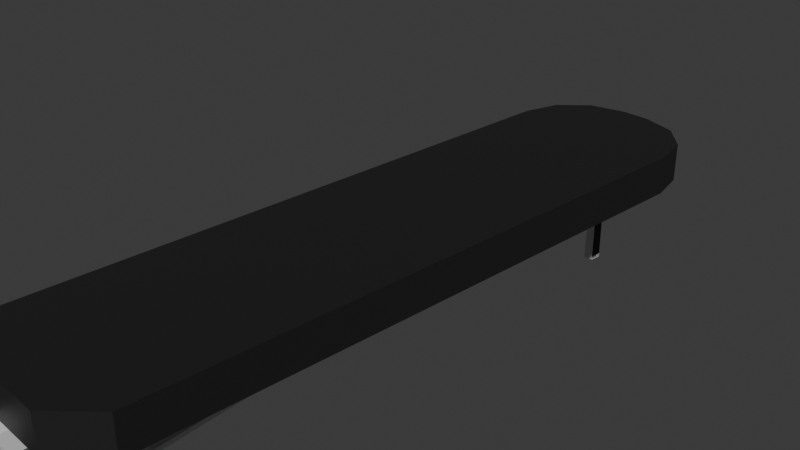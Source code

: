 # Source: marpovmx.blend  (saved by Blender 4.4.30; exported with 4.5.12 LTS)
import bpy
from mathutils import Matrix  # noqa: F401  (used for matrix-valued properties, if any)

bpy.ops.wm.read_factory_settings(use_empty=True)
scene = bpy.context.scene
scene.name = 'Scene'

# ---- collections
col_collection = bpy.data.collections.new('Collection'); scene.collection.children.link(col_collection)

# ---- materials (node trees are filled in below, after node groups)
mat_material = bpy.data.materials.new('Material')
mat_material.alpha_threshold = 0.0
mat_material.roughness = 0.5
mat_material.line_color = (0.0, 0.0, 0.0, 1.0)
mat_material_001 = bpy.data.materials.new('Material.001')
mat_material_002 = bpy.data.materials.new('Material.002')
mat_material_003 = bpy.data.materials.new('Material.003')

# ---- material node trees
mat_material.use_nodes = True; mat_material.node_tree.nodes.clear()
_N = mat_material.node_tree.nodes; _L = mat_material.node_tree.links
n0 = _N.new('ShaderNodeOutputMaterial'); n0.name = 'Material Output'; n0.location = (300, 300)
n1 = _N.new('ShaderNodeBsdfPrincipled'); n1.name = 'Principled BSDF'; n1.location = (10, 300)
n1.inputs[0].default_value = (0.01545, 0.01545, 0.01545, 1.0)
n1.inputs[3].default_value = 1.45
_L.new(n1.outputs[0], n0.inputs[0])
n0.is_active_output = True
mat_material_001.use_nodes = True; mat_material_001.node_tree.nodes.clear()
_N = mat_material_001.node_tree.nodes; _L = mat_material_001.node_tree.links
n0 = _N.new('ShaderNodeBsdfPrincipled'); n0.name = 'Principled BSDF'; n0.location = (10, 300)
n1 = _N.new('ShaderNodeOutputMaterial'); n1.name = 'Material Output'; n1.location = (300, 300)
_L.new(n0.outputs[0], n1.inputs[0])
n1.is_active_output = True
mat_material_002.use_nodes = True; mat_material_002.node_tree.nodes.clear()
_N = mat_material_002.node_tree.nodes; _L = mat_material_002.node_tree.links
n0 = _N.new('ShaderNodeBsdfPrincipled'); n0.name = 'Principled BSDF'; n0.location = (10, 300)
n0.inputs[0].default_value = (0.0667, 0.0667, 0.0667, 1.0)
n0.inputs[1].default_value = 0.4732
n0.inputs[2].default_value = 0.3125
n1 = _N.new('ShaderNodeOutputMaterial'); n1.name = 'Material Output'; n1.location = (300, 300)
_L.new(n0.outputs[0], n1.inputs[0])
n1.is_active_output = True
mat_material_003.use_nodes = True; mat_material_003.node_tree.nodes.clear()
_N = mat_material_003.node_tree.nodes; _L = mat_material_003.node_tree.links
n0 = _N.new('ShaderNodeBsdfPrincipled'); n0.name = 'Principled BSDF'; n0.location = (10, 300)
n0.inputs[0].default_value = (0.05552, 0.05552, 0.05552, 1.0)
n1 = _N.new('ShaderNodeOutputMaterial'); n1.name = 'Material Output'; n1.location = (300, 300)
_L.new(n0.outputs[0], n1.inputs[0])
n1.is_active_output = True

# ---- world
world_world = bpy.data.worlds.new('World'); scene.world = world_world
world_world.use_nodes = True; world_world.node_tree.nodes.clear()
_N = world_world.node_tree.nodes; _L = world_world.node_tree.links
n0 = _N.new('ShaderNodeOutputWorld'); n0.name = 'World Output'; n0.location = (300, 300)
n1 = _N.new('ShaderNodeBackground'); n1.name = 'Background'; n1.location = (10, 300)
n1.inputs[0].default_value = (0.05088, 0.05088, 0.05088, 1.0)
_L.new(n1.outputs[0], n0.inputs[0])
n0.is_active_output = True
world_world.color = (0.05088, 0.05088, 0.05088)
world_world.sun_shadow_jitter_overblur = 0.0

# ---- cameras
cam_camera = bpy.data.cameras.new('Camera')
cam_camera.clip_end = 100.0
cam_camera.ortho_scale = 7.314

# ---- meshes
me_cube = bpy.data.meshes.new('Cube')
me_cube.from_pydata([(1.113, 2.989, 0.1487), (0.2764, 3.826, 0.1487), (1.001, 3.408, 0.1487), (0.6946, 3.714, 0.1487), (0.2764, 3.826, -0.2915), (1.113, 2.989, -0.2915), (0.6946, 3.714, -0.2915), (1.001, 3.408, -0.2915), (-0.05087, 3.826, 0.1487), (-0.8872, 2.989, 0.1487), (-0.4691, 3.714, 0.1487), (-0.7752, 3.408, 0.1487), (-0.8872, 2.989, -0.2915), (-0.05087, 3.826, -0.2915), (-0.7752, 3.408, -0.2915), (-0.4691, 3.714, -0.2915), (0.686, -4.334, 0.1487), (1.113, -3.907, 0.1487), (1.113, -3.907, -0.2915), (0.686, -4.334, -0.2915), (-0.8872, -3.907, 0.1487), (-0.4605, -4.334, 0.1487), (-0.4605, -4.334, -0.2915), (-0.8872, -3.907, -0.2915), (-0.4605, -5.11, -0.2915), (-0.2898, -4.939, -0.2915), (-0.4475, -5.044, -0.2915), (-0.4105, -4.989, -0.2915), (-0.3551, -4.952, -0.2915), (-0.2898, -4.939, 0.1487), (-0.4605, -5.11, 0.1487), (-0.3551, -4.952, 0.1487), (-0.4105, -4.989, 0.1487), (-0.4475, -5.044, 0.1487), (0.5153, -4.939, -0.2915), (0.686, -5.11, -0.2915), (0.5806, -4.952, -0.2915), (0.636, -4.989, -0.2915), (0.673, -5.044, -0.2915), (0.686, -5.11, 0.1487), (0.5153, -4.939, 0.1487), (0.673, -5.044, 0.1487), (0.636, -4.989, 0.1487), (0.5806, -4.952, 0.1487), (-0.4605, -6.022, 0.1487), (-0.2898, -6.193, 0.1487), (-0.4475, -6.087, 0.1487), (-0.4105, -6.143, 0.1487), (-0.3551, -6.18, 0.1487), (0.5153, -6.193, 0.1487), (0.686, -6.022, 0.1487), (0.5806, -6.18, 0.1487), (0.636, -6.143, 0.1487), (0.673, -6.087, 0.1487), (0.686, -6.022, -0.2915), (0.5153, -6.193, -0.2915), (0.673, -6.087, -0.2915), (0.636, -6.143, -0.2915), (0.5806, -6.18, -0.2915), (-0.2898, -6.193, -0.2915), (-0.4605, -6.022, -0.2915), (-0.3551, -6.18, -0.2915), (-0.4105, -6.143, -0.2915), (-0.4475, -6.087, -0.2915), (-0.09489, -6.58, -0.5301), (-0.09489, -6.58, -0.2931), (-0.09489, 3.363, -0.5301), (-0.09489, 3.363, -0.2931), (0.1907, -6.58, -0.5301), (0.1907, -6.58, -0.2931), (0.1907, 3.363, -0.5301), (0.1907, 3.363, -0.2931), (-0.09489, 3.628, -0.3068), (0.1907, 3.628, -0.3068), (0.1907, -6.354, -0.5301), (-0.09489, -6.58, -0.3238), (-0.09489, -6.355, -0.5301), (-0.04188, -6.538, -0.5301), (0.1377, -6.538, -0.5301), (0.1377, -6.396, -0.5301), (-0.04188, -6.397, -0.5301), (-0.04188, -6.397, -1.538), (-0.04188, -6.538, -1.538), (0.1377, -6.538, -1.538), (0.1377, -6.396, -1.538), (-0.04188, -6.397, -1.589), (-0.04188, -6.538, -1.589), (0.1377, -6.538, -1.589), (0.1377, -6.396, -1.589), (-0.6786, -6.397, -1.538), (-0.6786, -6.538, -1.538), (-0.6786, -6.397, -1.589), (-0.6786, -6.538, -1.589), (0.7224, -6.538, -1.538), (0.7224, -6.396, -1.538), (0.7224, -6.538, -1.589), (0.7224, -6.396, -1.589), (0.1377, 3.322, -0.4724), (-0.04188, 3.321, -0.4724), (0.1377, 3.322, -0.5226), (-0.04188, 3.321, -0.5226), (0.131, 3.165, -1.538), (0.131, 3.307, -1.538), (0.131, 3.165, -1.589), (0.131, 3.307, -1.589), (0.01641, 3.165, -1.538), (0.01641, 3.307, -1.538), (0.01641, 3.165, -1.589), (0.01641, 3.307, -1.589), (0.131, 3.165, -0.5018), (0.131, 3.307, -0.5018), (0.01641, 3.165, -0.5018), (0.01641, 3.307, -0.5018), (-1.935, -6.397, -1.538), (-1.935, -6.538, -1.538), (-1.935, -6.397, -1.589), (-1.935, -6.538, -1.589), (2.1, -6.538, -1.538), (2.1, -6.396, -1.538), (2.1, -6.538, -1.589), (2.1, -6.396, -1.589), (-0.04188, -9.871, -1.538), (-0.04188, -10.01, -1.538), (0.1377, -10.01, -1.538), (0.1377, -9.87, -1.538), (-0.04188, -9.871, -1.589), (-0.04188, -10.01, -1.589), (0.1377, -10.01, -1.589), (0.1377, -9.87, -1.589), (-0.6786, -9.871, -1.538), (-0.6786, -10.01, -1.538), (-0.6786, -9.871, -1.589), (-0.6786, -10.01, -1.589), (0.7224, -10.01, -1.538), (0.7224, -9.87, -1.538), (0.7224, -10.01, -1.589), (0.7224, -9.87, -1.589), (-1.935, -9.871, -1.538), (-1.935, -10.01, -1.538), (-1.935, -9.871, -1.589), (-1.935, -10.01, -1.589), (2.1, -10.01, -1.538), (2.1, -9.87, -1.538), (2.1, -10.01, -1.589), (2.1, -9.87, -1.589), (0.7224, -9.87, -1.542), (2.1, -9.87, -1.551), (2.1, -9.907, -1.589), (0.7224, -9.917, -1.589), (0.1377, -9.92, -1.589), (-0.04188, -9.922, -1.589), (-0.6786, -9.926, -1.589), (-1.935, -9.934, -1.589), (-1.935, -9.884, -1.538), (-0.6786, -9.876, -1.538), (-0.04188, -9.874, -1.538), (0.1377, -9.874, -1.538), (-0.04188, -9.874, -1.589), (0.1377, -9.874, -1.589), (1.252, -6.532, 0.09482), (1.252, -9.589, 1.511), (-1.044, -6.532, 0.09482), (-1.044, -9.589, 1.511), (1.252, -8.538, 4.492), (-1.044, -8.538, 4.492), (1.252, -6.541, 0.08927), (-1.044, -6.541, 0.08927), (1.252, -7.664, -0.8974), (-1.044, -7.664, -0.8974), (1.252, -8.06, 0.8056), (-1.044, -7.207, 0.4126), (1.252, -7.203, 0.4108), (1.252, -9.819, 0.8576), (1.252, -9.541, -0.03263), (1.252, -9.862, 0.68), (1.252, -9.867, 0.4984), (1.252, -9.833, 0.3254), (1.252, -9.764, 0.1726), (1.252, -9.665, 0.05048), (-1.044, -9.541, -0.03263), (-1.044, -9.819, 0.8576), (-1.044, -9.665, 0.05048), (-1.044, -9.764, 0.1726), (-1.044, -9.833, 0.3254), (-1.044, -9.867, 0.4984), (-1.044, -9.862, 0.68), (1.329, -8.06, 0.8056), (1.329, -9.589, 1.511), (1.329, -8.538, 4.492), (1.329, -6.541, 0.08927), (1.329, -6.532, 0.09482), (1.329, -7.203, 0.4108), (-1.101, -7.207, 0.4126), (-1.101, -6.532, 0.09482), (-1.101, -8.538, 4.492), (-1.101, -9.589, 1.511), (-1.101, -6.541, 0.08927), (-0.01184, -7.486, 7.326), (-0.01184, -7.394, 7.599), (-0.01184, -7.212, 7.235), (-0.01184, -7.121, 7.508), (0.2765, -7.486, 7.326), (0.2765, -7.394, 7.599), (0.2765, -7.212, 7.235), (0.2765, -7.121, 7.508), (-0.01184, -6.266, 10.97), (-0.01184, -5.993, 10.88), (0.2765, -5.993, 10.88), (0.2765, -6.266, 10.97), (0.2765, -6.082, 10.62), (0.2765, -6.355, 10.71), (-0.01184, -6.355, 10.71), (-0.01184, -6.082, 10.62), (0.2765, -6.403, 10.57), (-0.01184, -6.129, 10.47), (0.2765, -6.129, 10.47), (-0.01184, -6.403, 10.57), (0.2624, -6.097, 10.61), (0.2624, -6.344, 10.7), (0.002234, -6.344, 10.7), (0.002234, -6.097, 10.61), (0.2624, -6.387, 10.57), (0.002234, -6.14, 10.49), (0.2624, -6.14, 10.49), (0.002234, -6.387, 10.57), (0.002234, -6.636, 10.65), (0.002234, -6.593, 10.78), (0.2624, -6.593, 10.78), (0.2624, -6.636, 10.65), (0.2624, -5.704, 10.34), (0.2624, -5.661, 10.47), (0.002234, -5.661, 10.47), (0.002234, -5.704, 10.34), (-1.044, -8.014, 4.285), (1.329, -8.42, 4.231), (-1.101, -8.421, 4.233), (1.252, -8.013, 4.283), (-0.01184, -8.268, 4.076), (-0.01184, -8.542, 4.168), (0.2765, -8.268, 4.076), (0.2765, -8.542, 4.168), (-0.04188, -9.88, -1.538), (0.1377, -9.88, -1.538), (-0.04188, -9.88, -1.589), (0.1377, -9.88, -1.589), (-0.04188, -9.797, -1.589), (-0.04188, -9.797, -1.538), (0.1377, -9.797, -1.589), (0.1377, -9.797, -1.538), (-0.04188, -9.88, 0.09908), (0.1377, -9.88, 0.09908), (-0.04188, -9.797, 0.09908), (0.1377, -9.797, 0.09908), (-0.04188, -9.88, 0.1056), (0.1377, -9.88, 0.1056), (-0.04188, -9.797, 0.09991), (0.1377, -9.797, 0.09991), (-0.04188, -9.88, 0.1121), (0.1377, -9.88, 0.1121), (-0.04188, -9.797, 0.1007), (0.1377, -9.797, 0.1007), (-0.04188, -9.879, 0.1185), (0.1377, -9.879, 0.1185), (-0.04188, -9.797, 0.1016), (0.1377, -9.797, 0.1016), (-0.04188, -9.878, 0.1248), (0.1377, -9.878, 0.1248), (-0.04188, -9.797, 0.1024), (0.1377, -9.797, 0.1024), (-0.04188, -9.876, 0.1311), (0.1377, -9.876, 0.1311), (-0.04188, -9.797, 0.1033), (0.1377, -9.797, 0.1033), (-0.04188, -9.874, 0.1372), (0.1377, -9.874, 0.1372), (-0.04188, -9.797, 0.1041), (0.1377, -9.797, 0.1041), (-0.04188, -9.871, 0.1432), (0.1377, -9.871, 0.1432), (-0.04188, -9.797, 0.105), (0.1377, -9.797, 0.105), (-0.04188, -9.868, 0.149), (0.1377, -9.868, 0.149), (-0.04188, -9.797, 0.1058), (0.1377, -9.797, 0.1058), (-0.04188, -9.865, 0.1545), (0.1377, -9.865, 0.1545), (-0.04188, -9.797, 0.1066), (0.1377, -9.797, 0.1066), (-0.04188, -9.861, 0.1599), (0.1377, -9.861, 0.1599), (-0.04188, -9.796, 0.1074), (0.1377, -9.796, 0.1074), (-0.04188, -9.857, 0.1649), (0.1377, -9.857, 0.1649), (-0.04188, -9.796, 0.1082), (0.1377, -9.796, 0.1082), (-0.04188, -9.853, 0.1697), (0.1377, -9.853, 0.1697), (-0.04188, -9.796, 0.1089), (0.1377, -9.796, 0.1089), (-0.04188, -9.773, 0.2455), (0.1377, -9.773, 0.2455), (-0.04188, -9.715, 0.1847), (0.1377, -9.715, 0.1847)], [], [(23, 20, 9, 12), (5, 0, 17, 18), (13, 8, 1, 4), (0, 5, 7, 2), (2, 7, 6, 3), (3, 6, 4, 1), (8, 13, 15, 10), (10, 15, 14, 11), (11, 14, 12, 9), (12, 14, 15, 13, 4, 6, 7, 5, 18, 19, 22, 23), (16, 19, 18, 17), (22, 21, 20, 23), (0, 2, 3, 1, 8, 10, 11, 9, 20, 21, 16, 17), (30, 24, 60, 44), (39, 41, 42, 43, 40, 29, 31, 32, 33, 30, 44, 46, 47, 48, 45, 49, 51, 52, 53, 50), (35, 39, 50, 54), (55, 49, 45, 59), (34, 25, 29, 40), (24, 30, 33, 26), (26, 33, 32, 27), (27, 32, 31, 28), (28, 31, 29, 25), (39, 35, 38, 41), (41, 38, 37, 42), (42, 37, 36, 43), (43, 36, 34, 40), (59, 45, 48, 61), (61, 48, 47, 62), (62, 47, 46, 63), (63, 46, 44, 60), (49, 55, 58, 51), (51, 58, 57, 52), (52, 57, 56, 53), (53, 56, 54, 50), (24, 26, 27, 28, 25, 34, 36, 37, 38, 35, 54, 56, 57, 58, 55, 59, 61, 62, 63, 60), (64, 75, 76), (66, 67, 71, 70), (70, 71, 69, 68, 74), (68, 69, 65, 75, 64), (66, 70, 74, 76), (71, 67, 65, 69), (70, 66, 72, 73), (73, 71, 70), (72, 67, 66), (73, 67, 71), (73, 72, 67), (76, 74, 68, 64), (76, 75, 65, 67, 66), (80, 77, 78, 79), (84, 83, 93, 94), (79, 78, 83, 84), (77, 80, 81, 82), (80, 79, 84, 81), (78, 77, 82, 83), (85, 88, 87, 86), (86, 82, 90, 92), (84, 88, 99, 97), (89, 91, 115, 113), (82, 81, 89, 90), (81, 85, 91, 89), (85, 86, 92, 91), (96, 94, 118, 120), (88, 84, 94, 96), (83, 87, 95, 93), (87, 88, 96, 95), (98, 97, 99, 100), (88, 85, 100, 99), (81, 84, 97, 98), (85, 81, 98, 100), (101, 105, 111, 109), (106, 105, 107, 108), (104, 102, 106, 108), (101, 103, 107, 105), (103, 104, 108, 107), (110, 109, 111, 112), (105, 106, 112, 111), (102, 101, 109, 110), (106, 102, 110, 112), (114, 113, 115, 116), (90, 89, 113, 114), (92, 90, 114, 116), (91, 92, 116, 115), (118, 117, 119, 120), (95, 96, 120, 119), (93, 95, 119, 117), (94, 93, 117, 118), (124, 123, 133, 134), (150, 149, 127, 126), (126, 122, 130, 132), (123, 122, 126, 127), (129, 131, 139, 137), (121, 129, 154), (121, 125, 131, 129), (150, 126, 132, 151), (145, 134, 142, 146), (124, 134, 145), (123, 127, 135, 133), (149, 128, 136, 148), (153, 137, 139, 152), (154, 129, 137, 153), (132, 130, 138, 140), (151, 132, 140, 152), (146, 147, 144), (148, 136, 144, 147), (133, 135, 143, 141), (134, 133, 141, 142), (130, 154, 153, 138), (138, 153, 152, 140), (131, 151, 152, 139), (125, 150, 151, 131), (125, 128, 149, 150), (127, 149, 148, 135), (135, 148, 147, 143), (142, 141, 143, 147, 146), (136, 145, 146, 144), (128, 124, 145, 136), (122, 121, 154, 130), (156, 155, 157, 158), (159, 171, 167), (159, 161, 170, 162, 160, 169, 171), (179, 181, 182, 183, 184, 185, 180, 162, 170, 168), (168, 167, 173, 179), (162, 160, 163, 164), (164, 163, 236, 233), (163, 160, 187, 188), (164, 233, 235, 194), (161, 159, 167, 168), (168, 170, 161), (172, 160, 162, 180), (179, 173, 178, 181), (181, 178, 177, 182), (182, 177, 176, 183), (183, 176, 175, 184), (184, 175, 174, 185), (185, 174, 172, 180), (167, 171, 169, 160, 172, 174, 175, 176, 177, 178, 173), (190, 189, 234, 188, 187, 186, 191), (169, 171, 191, 186), (160, 169, 186, 187), (165, 236, 234, 189), (171, 159, 190, 191), (159, 165, 189, 190), (195, 194, 235, 196, 193, 192), (166, 161, 193, 196), (162, 164, 194, 195), (170, 162, 195, 192), (161, 170, 192, 193), (197, 198, 200, 199), (199, 200, 204, 203), (203, 204, 202, 201), (201, 202, 198, 197), (203, 201, 240, 239), (210, 209, 207, 208), (207, 206, 205, 208), (212, 211, 205, 206), (211, 210, 208, 205), (209, 212, 206, 207), (215, 214, 212, 209), (216, 213, 210, 211), (214, 216, 211, 212), (213, 215, 209, 210), (202, 204, 215, 213), (200, 198, 216, 214), (198, 202, 213, 216), (204, 200, 214, 215), (223, 217, 220, 222), (224, 219, 218, 221), (225, 228, 227, 226), (218, 219, 226, 227), (219, 224, 225, 226), (224, 221, 228, 225), (221, 218, 227, 228), (229, 232, 231, 230), (217, 223, 229, 230), (223, 222, 232, 229), (222, 220, 231, 232), (220, 217, 230, 231), (16, 21, 22, 19), (234, 236, 163, 188), (235, 233, 166, 196), (233, 236, 165, 166), (237, 239, 240, 238), (201, 197, 238, 240), (199, 203, 239, 237), (197, 199, 237, 238), (246, 245, 243, 241), (242, 241, 243, 244), (245, 247, 244, 243), (248, 246, 251, 252), (247, 248, 242, 244), (87, 83, 248, 247), (83, 82, 246, 248), (86, 87, 247, 245), (82, 86, 245, 246), (251, 249, 253, 255), (241, 242, 250, 249), (242, 248, 252, 250), (246, 241, 249, 251), (254, 256, 260, 258), (250, 252, 256, 254), (249, 250, 254, 253), (252, 251, 255, 256), (260, 259, 263, 264), (253, 254, 258, 257), (256, 255, 259, 260), (255, 253, 257, 259), (262, 264, 268, 266), (259, 257, 261, 263), (258, 260, 264, 262), (257, 258, 262, 261), (266, 268, 272, 270), (261, 262, 266, 265), (264, 263, 267, 268), (263, 261, 265, 267), (272, 271, 275, 276), (265, 266, 270, 269), (268, 267, 271, 272), (267, 265, 269, 271), (274, 276, 280, 278), (271, 269, 273, 275), (270, 272, 276, 274), (269, 270, 274, 273), (277, 278, 282, 281), (273, 274, 278, 277), (276, 275, 279, 280), (275, 273, 277, 279), (284, 283, 287, 288), (280, 279, 283, 284), (279, 277, 281, 283), (278, 280, 284, 282), (286, 288, 292, 290), (283, 281, 285, 287), (282, 284, 288, 286), (281, 282, 286, 285), (292, 291, 295, 296), (285, 286, 290, 289), (288, 287, 291, 292), (287, 285, 289, 291), (295, 293, 297, 299), (291, 289, 293, 295), (290, 292, 296, 294), (289, 290, 294, 293), (300, 299, 303, 304), (294, 296, 300, 298), (293, 294, 298, 297), (296, 295, 299, 300), (304, 303, 301, 302), (299, 297, 301, 303), (298, 300, 304, 302), (297, 298, 302, 301)])
me_cube.polygons.foreach_set('material_index', [0, 0, 0, 0, 0, 0, 0, 0, 0, 0, 0, 0, 0, 0, 0, 0, 0, 0, 0, 0, 0, 0, 0, 0, 0, 0, 0, 0, 0, 0, 0, 0, 0, 0, 0, 1, 1, 1, 1, 1, 1, 1, 1, 1, 1, 1, 1, 1, 1, 1, 1, 1, 1, 1, 1, 1, 1, 1, 1, 1, 1, 1, 1, 1, 1, 1, 1, 1, 1, 1, 1, 1, 1, 1, 1, 1, 0, 1, 1, 1, 1, 1, 1, 1, 1, 1, 1, 1, 1, 1, 1, 1, 1, 1, 1, 1, 1, 1, 1, 1, 1, 1, 1, 1, 1, 1, 1, 1, 1, 1, 1, 1, 1, 1, 1, 1, 1, 1, 0, 0, 0, 0, 0, 0, 0, 0, 0, 0, 0, 0, 0, 0, 0, 0, 0, 0, 0, 0, 0, 0, 0, 0, 0, 0, 0, 0, 0, 2, 2, 2, 2, 2, 2, 2, 2, 2, 2, 2, 2, 2, 2, 2, 2, 2, 2, 2, 2, 2, 2, 2, 2, 2, 2, 2, 2, 2, 2, 0, 0, 0, 0, 2, 2, 2, 2, 1, 1, 1, 1, 1, 1, 1, 1, 1, 1, 1, 1, 1, 1, 1, 1, 1, 1, 1, 1, 1, 1, 1, 1, 1, 1, 1, 1, 1, 1, 1, 1, 1, 1, 1, 1, 1, 1, 1, 1, 1, 1, 1, 1, 1, 1, 1, 1, 1, 1, 1, 1, 1, 1, 1, 1, 1, 1, 1, 1, 1, 1, 1, 1, 1])
_uv = me_cube.uv_layers.new(name='UVMap')
_uv.uv.foreach_set('vector', [0.625, 0.5131, 0.875, 0.5131, 0.875, 0.7244, 0.625, 0.7244, 0.375, 0.7756, 0.625, 0.7756, 0.625, 0.9869, 0.375, 0.9869, 0.125, 0.6045, 0.375, 0.6045, 0.375, 0.6455, 0.125, 0.6455, 0.625, 0.7756, 0.375, 0.7756, 0.375, 0.7628, 0.625, 0.7628, 0.625, 0.7628, 0.375, 0.7628, 0.375, 0.75, 0.625, 0.75, 0.375, 0.75, 0.125, 0.75, 0.125, 0.6455, 0.375, 0.6455, 0.375, 0.6045, 0.125, 0.6045, 0.125, 0.5523, 0.375, 0.5523, 0.375, 0.5523, 0.125, 0.5523, 0.125, 0.5, 0.375, 0.5, 0.875, 0.75, 0.625, 0.75, 0.625, 0.7244, 0.875, 0.7244, 0.375, 0.2756, 0.389, 0.2628, 0.4273, 0.2534, 0.4795, 0.25, 0.5205, 0.25, 0.5727, 0.2534, 0.611, 0.2628, 0.625, 0.2756, 0.625, 0.4869, 0.5717, 0.5, 0.4283, 0.5, 0.375, 0.4869, 0.625, 0.5533, 0.375, 0.5533, 0.375, 0.5, 0.625, 0.5, 0.375, 0.6967, 0.625, 0.6967, 0.625, 0.75, 0.375, 0.75, 0.375, 0.02563, 0.389, 0.01281, 0.4273, 0.003433, 0.4795, 0.0, 0.5205, 0.0, 0.5727, 0.003433, 0.611, 0.01281, 0.625, 0.02563, 0.625, 0.2369, 0.5717, 0.25, 0.4283, 0.25, 0.375, 0.2369, 0.625, 0.6967, 0.375, 0.6967, 0.375, 0.6967, 0.625, 0.6967, 0.625, 0.5533, 0.625, 0.5539, 0.625, 0.5554, 0.625, 0.5665, 0.625, 0.5747, 0.625, 0.6753, 0.625, 0.6835, 0.625, 0.6946, 0.625, 0.6961, 0.625, 0.6967, 0.625, 0.6967, 0.625, 0.6961, 0.625, 0.6946, 0.625, 0.6835, 0.625, 0.6753, 0.625, 0.5747, 0.625, 0.5665, 0.625, 0.5554, 0.625, 0.5539, 0.625, 0.5533, 0.375, 0.5533, 0.625, 0.5533, 0.625, 0.5533, 0.375, 0.5533, 0.375, 0.5747, 0.625, 0.5747, 0.625, 0.6753, 0.375, 0.6753, 0.375, 0.5747, 0.375, 0.6753, 0.625, 0.6753, 0.625, 0.5747, 0.375, 0.6967, 0.625, 0.6967, 0.625, 0.6961, 0.375, 0.6961, 0.375, 0.6961, 0.625, 0.6961, 0.625, 0.6946, 0.375, 0.6946, 0.375, 0.6946, 0.625, 0.6946, 0.625, 0.6835, 0.375, 0.6835, 0.375, 0.6835, 0.625, 0.6835, 0.625, 0.6753, 0.375, 0.6753, 0.625, 0.5533, 0.375, 0.5533, 0.375, 0.5539, 0.625, 0.5539, 0.625, 0.5539, 0.375, 0.5539, 0.375, 0.5554, 0.625, 0.5554, 0.625, 0.5554, 0.375, 0.5554, 0.375, 0.5665, 0.625, 0.5665, 0.625, 0.5665, 0.375, 0.5665, 0.375, 0.5747, 0.625, 0.5747, 0.375, 0.6753, 0.625, 0.6753, 0.625, 0.6835, 0.375, 0.6835, 0.375, 0.6835, 0.625, 0.6835, 0.625, 0.6946, 0.375, 0.6946, 0.375, 0.6946, 0.625, 0.6946, 0.625, 0.6961, 0.375, 0.6961, 0.375, 0.6961, 0.625, 0.6961, 0.625, 0.6967, 0.375, 0.6967, 0.625, 0.5747, 0.375, 0.5747, 0.375, 0.5665, 0.625, 0.5665, 0.625, 0.5665, 0.375, 0.5665, 0.375, 0.5554, 0.625, 0.5554, 0.625, 0.5554, 0.375, 0.5554, 0.375, 0.5539, 0.625, 0.5539, 0.625, 0.5539, 0.375, 0.5539, 0.375, 0.5533, 0.625, 0.5533, 0.375, 0.6967, 0.375, 0.6961, 0.375, 0.6946, 0.375, 0.6835, 0.375, 0.6753, 0.375, 0.5747, 0.375, 0.5665, 0.375, 0.5554, 0.375, 0.5539, 0.375, 0.5533, 0.375, 0.5533, 0.375, 0.5539, 0.375, 0.5554, 0.375, 0.5665, 0.375, 0.5747, 0.375, 0.6753, 0.375, 0.6835, 0.375, 0.6946, 0.375, 0.6961, 0.375, 0.6967, 0.375, 0.0, 0.5926, 0.0, 0.375, 0.00564, 0.375, 0.25, 0.625, 0.25, 0.625, 0.5, 0.375, 0.5, 0.375, 0.5, 0.625, 0.5, 0.625, 0.75, 0.375, 0.75, 0.375, 0.7443, 0.375, 0.75, 0.625, 0.75, 0.625, 1.0, 0.5926, 1.0, 0.375, 1.0, 0.125, 0.5, 0.375, 0.5, 0.375, 0.7443, 0.125, 0.7444, 0.625, 0.5, 0.875, 0.5, 0.875, 0.75, 0.625, 0.75, 0.375, 0.5, 0.375, 0.25, 0.375, 0.25, 0.375, 0.5, 0.0, 0.0, 0.0, 0.0, 0.0, 0.0, 0.0, 0.0, 0.0, 0.0, 0.0, 0.0, 0.0, 0.0, 0.0, 0.0, 0.0, 0.0, 0.0, 0.0, 0.0, 0.0, 0.0, 0.0, 0.125, 0.7444, 0.375, 0.7443, 0.375, 0.75, 0.125, 0.75, 0.375, 0.00564, 0.5926, 0.0, 0.625, 0.0, 0.625, 0.25, 0.375, 0.25, 0.125, 0.7444, 0.125, 0.75, 0.375, 0.75, 0.375, 0.7443, 0.375, 0.7443, 0.375, 0.75, 0.375, 0.75, 0.375, 0.7443, 0.375, 0.7443, 0.375, 0.75, 0.375, 0.75, 0.375, 0.7443, 0.125, 0.75, 0.125, 0.7444, 0.125, 0.7444, 0.125, 0.75, 0.125, 0.7444, 0.375, 0.7443, 0.375, 0.7443, 0.125, 0.7444, 0.375, 0.75, 0.125, 0.75, 0.125, 0.75, 0.375, 0.75, 0.125, 0.7444, 0.375, 0.7443, 0.375, 0.75, 0.125, 0.75, 0.125, 0.75, 0.125, 0.75, 0.125, 0.75, 0.125, 0.75, 0.375, 0.7443, 0.375, 0.7443, 0.375, 0.7443, 0.375, 0.7443, 0.125, 0.7444, 0.125, 0.7444, 0.125, 0.7444, 0.125, 0.7444, 0.125, 0.75, 0.125, 0.7444, 0.125, 0.7444, 0.125, 0.75, 0.125, 0.7444, 0.125, 0.7444, 0.125, 0.7444, 0.125, 0.7444, 0.125, 0.7444, 0.125, 0.75, 0.125, 0.75, 0.125, 0.7444, 0.375, 0.7443, 0.375, 0.7443, 0.375, 0.7443, 0.375, 0.7443, 0.375, 0.7443, 0.375, 0.7443, 0.375, 0.7443, 0.375, 0.7443, 0.375, 0.75, 0.375, 0.75, 0.375, 0.75, 0.375, 0.75, 0.375, 0.75, 0.375, 0.7443, 0.375, 0.7443, 0.375, 0.75, 0.125, 0.7444, 0.375, 0.7443, 0.375, 0.7443, 0.125, 0.7444, 0.375, 0.7443, 0.125, 0.7444, 0.125, 0.7444, 0.375, 0.7443, 0.125, 0.7444, 0.375, 0.7443, 0.375, 0.7443, 0.125, 0.7444, 0.125, 0.7444, 0.125, 0.7444, 0.125, 0.7444, 0.125, 0.7444, 0.375, 0.75, 0.375, 0.75, 0.375, 0.75, 0.375, 0.75, 0.375, 0.7443, 0.375, 0.75, 0.375, 0.75, 0.375, 0.7443, 0.375, 0.7443, 0.375, 0.7443, 0.375, 0.7443, 0.375, 0.7443, 0.375, 0.75, 0.375, 0.75, 0.375, 0.75, 0.375, 0.75, 0.375, 0.75, 0.375, 0.7443, 0.375, 0.7443, 0.375, 0.75, 0.375, 0.7443, 0.375, 0.75, 0.375, 0.75, 0.375, 0.7443, 0.375, 0.75, 0.375, 0.7443, 0.375, 0.7443, 0.375, 0.75, 0.0, 0.0, 0.0, 0.0, 0.0, 0.0, 0.0, 0.0, 0.375, 0.7443, 0.375, 0.7443, 0.375, 0.7443, 0.375, 0.7443, 0.125, 0.75, 0.125, 0.7444, 0.125, 0.7444, 0.125, 0.75, 0.125, 0.75, 0.125, 0.7444, 0.125, 0.7444, 0.125, 0.75, 0.125, 0.75, 0.125, 0.75, 0.125, 0.75, 0.125, 0.75, 0.125, 0.7444, 0.125, 0.75, 0.125, 0.75, 0.125, 0.7444, 0.375, 0.7443, 0.375, 0.75, 0.375, 0.75, 0.375, 0.7443, 0.375, 0.75, 0.375, 0.7443, 0.375, 0.7443, 0.375, 0.75, 0.375, 0.75, 0.375, 0.75, 0.375, 0.75, 0.375, 0.75, 0.375, 0.7443, 0.375, 0.75, 0.375, 0.75, 0.375, 0.7443, 0.375, 0.7443, 0.375, 0.75, 0.375, 0.75, 0.375, 0.7443, 0.125, 0.7464, 0.375, 0.7463, 0.375, 0.75, 0.125, 0.75, 0.125, 0.75, 0.125, 0.75, 0.125, 0.75, 0.125, 0.75, 0.375, 0.75, 0.125, 0.75, 0.125, 0.75, 0.375, 0.75, 0.125, 0.7444, 0.125, 0.7444, 0.125, 0.7444, 0.125, 0.7444, 0.125, 0.7444, 0.125, 0.7444, 0.125, 0.7445, 0.125, 0.7444, 0.125, 0.7444, 0.125, 0.7444, 0.125, 0.7444, 0.125, 0.7464, 0.125, 0.75, 0.125, 0.75, 0.125, 0.7465, 0.375, 0.7443, 0.375, 0.7443, 0.375, 0.7443, 0.375, 0.7443, 0.375, 0.7443, 0.375, 0.7443, 0.375, 0.7443, 0.375, 0.75, 0.375, 0.75, 0.375, 0.75, 0.375, 0.75, 0.375, 0.7463, 0.375, 0.7443, 0.375, 0.7443, 0.375, 0.7462, 0.125, 0.7449, 0.125, 0.7444, 0.125, 0.7444, 0.125, 0.7469, 0.125, 0.7445, 0.125, 0.7444, 0.125, 0.7444, 0.125, 0.7449, 0.125, 0.75, 0.125, 0.75, 0.125, 0.75, 0.125, 0.75, 0.125, 0.7465, 0.125, 0.75, 0.125, 0.75, 0.125, 0.7469, 0.375, 0.7443, 0.375, 0.7458, 0.375, 0.7443, 0.375, 0.7462, 0.375, 0.7443, 0.375, 0.7443, 0.375, 0.7458, 0.375, 0.75, 0.375, 0.75, 0.375, 0.75, 0.375, 0.75, 0.375, 0.7443, 0.375, 0.75, 0.375, 0.75, 0.375, 0.7443, 0.125, 0.75, 0.125, 0.7445, 0.125, 0.7449, 0.125, 0.75, 0.125, 0.75, 0.125, 0.7449, 0.125, 0.7469, 0.125, 0.75, 0.125, 0.7444, 0.125, 0.7465, 0.125, 0.7469, 0.125, 0.7444, 0.125, 0.7444, 0.125, 0.7464, 0.125, 0.7465, 0.125, 0.7444, 0.125, 0.7444, 0.375, 0.7443, 0.375, 0.7463, 0.125, 0.7464, 0.375, 0.75, 0.375, 0.7463, 0.375, 0.7462, 0.375, 0.75, 0.375, 0.75, 0.375, 0.7462, 0.375, 0.7458, 0.375, 0.75, 0.375, 0.7443, 0.375, 0.75, 0.375, 0.75, 0.375, 0.7458, 0.375, 0.7443, 0.375, 0.7443, 0.375, 0.7443, 0.375, 0.7443, 0.375, 0.7443, 0.375, 0.7443, 0.375, 0.7443, 0.375, 0.7443, 0.375, 0.7443, 0.125, 0.75, 0.125, 0.7444, 0.125, 0.7445, 0.125, 0.75, 0.375, 0.75, 0.125, 0.75, 0.125, 0.75, 0.375, 0.75, 0.625, 0.25, 0.625, 0.305, 0.375, 0.305, 0.375, 0.75, 0.625, 0.75, 0.625, 0.8053, 0.625, 1.0, 0.375, 1.0, 0.375, 0.875, 0.375, 0.805, 0.375, 0.5416, 0.3793, 0.5309, 0.3918, 0.5208, 0.4117, 0.5122, 0.4376, 0.5056, 0.4678, 0.5014, 0.5002, 0.5, 0.625, 0.5, 0.625, 0.6947, 0.375, 0.695, 0.125, 0.555, 0.375, 0.555, 0.375, 0.7084, 0.125, 0.7084, 0.625, 1.0, 0.375, 1.0, 0.375, 1.0, 0.625, 1.0, 0.625, 1.0, 0.375, 1.0, 0.375, 1.0, 0.625, 1.0, 0.375, 1.0, 0.375, 1.0, 0.375, 1.0, 0.375, 1.0, 0.625, 1.0, 0.625, 1.0, 0.625, 1.0, 0.625, 1.0, 0.125, 0.5, 0.375, 0.5, 0.375, 0.555, 0.125, 0.555, 0.375, 0.695, 0.625, 0.6947, 0.375, 0.75, 0.7502, 0.5, 0.875, 0.5, 0.875, 0.75, 0.7502, 0.75, 0.125, 0.7084, 0.375, 0.7084, 0.375, 0.7191, 0.125, 0.7191, 0.125, 0.7191, 0.375, 0.7191, 0.375, 0.7292, 0.125, 0.7292, 0.125, 0.7292, 0.375, 0.7292, 0.375, 0.75, 0.125, 0.75, 0.625, 0.75, 0.625, 0.5, 0.6876, 0.5, 0.6876, 0.75, 0.6876, 0.75, 0.6876, 0.5, 0.7178, 0.5, 0.7178, 0.75, 0.7178, 0.75, 0.7178, 0.5, 0.7502, 0.5, 0.7502, 0.75, 0.375, 0.305, 0.625, 0.305, 0.625, 0.375, 0.625, 0.5, 0.5002, 0.5, 0.4678, 0.4986, 0.4376, 0.4944, 0.4117, 0.4878, 0.3918, 0.4792, 0.3793, 0.4691, 0.375, 0.4584, 0.0, 0.0, 0.0, 0.0, 0.0, 0.0, 0.0, 0.0, 0.0, 0.0, 0.0, 0.0, 0.0, 0.0, 0.375, 0.875, 0.375, 0.805, 0.375, 0.805, 0.375, 0.875, 0.375, 1.0, 0.375, 0.875, 0.375, 0.875, 0.375, 1.0, 0.375, 1.0, 0.375, 1.0, 0.375, 1.0, 0.375, 1.0, 0.375, 0.805, 0.375, 0.75, 0.375, 0.75, 0.375, 0.805, 0.0, 0.0, 0.0, 0.0, 0.0, 0.0, 0.0, 0.0, 0.0, 0.0, 0.0, 0.0, 0.0, 0.0, 0.0, 0.0, 0.0, 0.0, 0.0, 0.0, 0.0, 0.0, 0.0, 0.0, 0.0, 0.0, 0.0, 0.0, 0.625, 1.0, 0.625, 1.0, 0.625, 1.0, 0.625, 1.0, 0.625, 0.6947, 0.625, 0.5, 0.625, 0.5, 0.625, 0.6947, 0.625, 0.75, 0.625, 0.8053, 0.625, 0.8053, 0.625, 0.75, 0.375, 0.0, 0.625, 0.0, 0.625, 0.25, 0.375, 0.25, 0.375, 0.25, 0.625, 0.25, 0.625, 0.5, 0.375, 0.5, 0.375, 0.5, 0.625, 0.5, 0.625, 0.75, 0.375, 0.75, 0.375, 0.75, 0.625, 0.75, 0.625, 1.0, 0.375, 1.0, 0.375, 0.5, 0.375, 0.75, 0.375, 0.75, 0.375, 0.5, 0.625, 0.75, 0.625, 0.5, 0.625, 0.5, 0.625, 0.75, 0.625, 0.5, 0.875, 0.5, 0.875, 0.75, 0.625, 0.75, 0.625, 0.25, 0.625, 0.0, 0.625, 0.0, 0.625, 0.25, 0.625, 1.0, 0.625, 0.75, 0.625, 0.75, 0.625, 1.0, 0.625, 0.5, 0.625, 0.25, 0.625, 0.25, 0.625, 0.5, 0.625, 0.5, 0.625, 0.25, 0.625, 0.25, 0.625, 0.5, 0.625, 1.0, 0.625, 0.75, 0.625, 0.75, 0.625, 1.0, 0.625, 0.25, 0.625, 0.0, 0.625, 0.0, 0.625, 0.25, 0.625, 0.75, 0.625, 0.5, 0.625, 0.5, 0.625, 0.75, 0.625, 0.75, 0.625, 0.5, 0.625, 0.5, 0.625, 0.75, 0.625, 0.25, 0.625, 0.0, 0.625, 0.0, 0.625, 0.25, 0.625, 1.0, 0.625, 0.75, 0.625, 0.75, 0.625, 1.0, 0.625, 0.5, 0.625, 0.25, 0.625, 0.25, 0.625, 0.5, 0.625, 0.5, 0.625, 0.5, 0.625, 0.25, 0.625, 0.25, 0.625, 1.0, 0.625, 1.0, 0.625, 0.75, 0.625, 0.75, 0.625, 1.0, 0.625, 0.75, 0.625, 0.75, 0.625, 1.0, 0.625, 0.75, 0.625, 1.0, 0.625, 1.0, 0.625, 0.75, 0.625, 1.0, 0.625, 1.0, 0.625, 1.0, 0.625, 1.0, 0.625, 1.0, 0.625, 0.75, 0.625, 0.75, 0.625, 1.0, 0.625, 0.75, 0.625, 0.75, 0.625, 0.75, 0.625, 0.75, 0.625, 0.5, 0.625, 0.25, 0.625, 0.25, 0.625, 0.5, 0.625, 0.5, 0.625, 0.5, 0.625, 0.5, 0.625, 0.5, 0.625, 0.5, 0.625, 0.25, 0.625, 0.25, 0.625, 0.5, 0.625, 0.25, 0.625, 0.25, 0.625, 0.25, 0.625, 0.25, 0.625, 0.25, 0.625, 0.5, 0.625, 0.5, 0.625, 0.25, 0.4283, 0.25, 0.5717, 0.25, 0.375, 0.6967, 0.5717, 0.5, 0.375, 1.0, 0.375, 1.0, 0.375, 1.0, 0.375, 1.0, 0.625, 1.0, 0.625, 1.0, 0.625, 1.0, 0.625, 1.0, 0.625, 1.0, 0.375, 1.0, 0.375, 1.0, 0.625, 1.0, 0.125, 0.5, 0.375, 0.5, 0.375, 0.75, 0.125, 0.75, 0.375, 0.75, 0.375, 1.0, 0.375, 1.0, 0.375, 0.75, 0.375, 0.25, 0.375, 0.5, 0.375, 0.5, 0.375, 0.25, 0.375, 0.0, 0.375, 0.25, 0.375, 0.25, 0.375, 0.0, 0.125, 0.75, 0.125, 0.75, 0.125, 0.75, 0.125, 0.75, 0.375, 0.75, 0.125, 0.75, 0.125, 0.75, 0.375, 0.75, 0.125, 0.75, 0.375, 0.75, 0.375, 0.75, 0.125, 0.75, 0.375, 0.75, 0.125, 0.75, 0.125, 0.75, 0.375, 0.75, 0.375, 0.75, 0.375, 0.75, 0.375, 0.75, 0.375, 0.75, 0.375, 0.75, 0.375, 0.75, 0.375, 0.75, 0.375, 0.75, 0.375, 0.75, 0.125, 0.75, 0.125, 0.75, 0.375, 0.75, 0.125, 0.75, 0.375, 0.75, 0.375, 0.75, 0.125, 0.75, 0.125, 0.75, 0.125, 0.75, 0.125, 0.75, 0.125, 0.75, 0.125, 0.75, 0.125, 0.75, 0.125, 0.75, 0.125, 0.75, 0.125, 0.75, 0.375, 0.75, 0.375, 0.75, 0.125, 0.75, 0.375, 0.75, 0.375, 0.75, 0.375, 0.75, 0.375, 0.75, 0.125, 0.75, 0.125, 0.75, 0.125, 0.75, 0.125, 0.75, 0.375, 0.75, 0.375, 0.75, 0.375, 0.75, 0.375, 0.75, 0.375, 0.75, 0.375, 0.75, 0.375, 0.75, 0.375, 0.75, 0.125, 0.75, 0.375, 0.75, 0.375, 0.75, 0.125, 0.75, 0.375, 0.75, 0.125, 0.75, 0.125, 0.75, 0.375, 0.75, 0.375, 0.75, 0.125, 0.75, 0.125, 0.75, 0.375, 0.75, 0.125, 0.75, 0.375, 0.75, 0.375, 0.75, 0.125, 0.75, 0.375, 0.75, 0.125, 0.75, 0.125, 0.75, 0.375, 0.75, 0.125, 0.75, 0.125, 0.75, 0.125, 0.75, 0.125, 0.75, 0.375, 0.75, 0.375, 0.75, 0.375, 0.75, 0.375, 0.75, 0.125, 0.75, 0.125, 0.75, 0.125, 0.75, 0.125, 0.75, 0.375, 0.75, 0.375, 0.75, 0.375, 0.75, 0.375, 0.75, 0.125, 0.75, 0.375, 0.75, 0.375, 0.75, 0.125, 0.75, 0.375, 0.75, 0.375, 0.75, 0.375, 0.75, 0.375, 0.75, 0.125, 0.75, 0.375, 0.75, 0.375, 0.75, 0.125, 0.75, 0.375, 0.75, 0.125, 0.75, 0.125, 0.75, 0.375, 0.75, 0.125, 0.75, 0.125, 0.75, 0.125, 0.75, 0.125, 0.75, 0.375, 0.75, 0.125, 0.75, 0.125, 0.75, 0.375, 0.75, 0.125, 0.75, 0.375, 0.75, 0.375, 0.75, 0.125, 0.75, 0.375, 0.75, 0.125, 0.75, 0.125, 0.75, 0.375, 0.75, 0.125, 0.75, 0.125, 0.75, 0.125, 0.75, 0.125, 0.75, 0.375, 0.75, 0.375, 0.75, 0.375, 0.75, 0.375, 0.75, 0.125, 0.75, 0.125, 0.75, 0.125, 0.75, 0.125, 0.75, 0.375, 0.75, 0.375, 0.75, 0.375, 0.75, 0.375, 0.75, 0.125, 0.75, 0.375, 0.75, 0.375, 0.75, 0.125, 0.75, 0.125, 0.75, 0.375, 0.75, 0.375, 0.75, 0.125, 0.75, 0.125, 0.75, 0.375, 0.75, 0.375, 0.75, 0.125, 0.75, 0.375, 0.75, 0.125, 0.75, 0.125, 0.75, 0.375, 0.75, 0.125, 0.75, 0.125, 0.75, 0.125, 0.75, 0.125, 0.75, 0.375, 0.75, 0.125, 0.75, 0.125, 0.75, 0.375, 0.75, 0.375, 0.75, 0.125, 0.75, 0.125, 0.75, 0.375, 0.75, 0.125, 0.75, 0.125, 0.75, 0.125, 0.75, 0.125, 0.75, 0.375, 0.75, 0.375, 0.75, 0.375, 0.75, 0.375, 0.75, 0.375, 0.75, 0.375, 0.75, 0.375, 0.75, 0.375, 0.75, 0.125, 0.75, 0.125, 0.75, 0.125, 0.75, 0.125, 0.75, 0.375, 0.75, 0.375, 0.75, 0.375, 0.75, 0.375, 0.75, 0.125, 0.75, 0.375, 0.75, 0.375, 0.75, 0.125, 0.75, 0.375, 0.75, 0.125, 0.75, 0.125, 0.75, 0.375, 0.75, 0.125, 0.75, 0.375, 0.75, 0.375, 0.75, 0.125, 0.75, 0.375, 0.75, 0.125, 0.75, 0.125, 0.75, 0.375, 0.75, 0.125, 0.75, 0.125, 0.75, 0.125, 0.75, 0.125, 0.75, 0.125, 0.75, 0.125, 0.75, 0.125, 0.75, 0.125, 0.75, 0.125, 0.75, 0.125, 0.75, 0.125, 0.75, 0.125, 0.75, 0.375, 0.75, 0.375, 0.75, 0.375, 0.75, 0.375, 0.75, 0.125, 0.75, 0.375, 0.75, 0.375, 0.75, 0.125, 0.75, 0.375, 0.75, 0.125, 0.75, 0.125, 0.75, 0.375, 0.75, 0.375, 0.75, 0.375, 0.75, 0.375, 0.75, 0.375, 0.75, 0.125, 0.75, 0.375, 0.75, 0.375, 0.75, 0.125, 0.75, 0.375, 0.75, 0.125, 0.75, 0.125, 0.75, 0.375, 0.75, 0.375, 0.75, 0.125, 0.75, 0.125, 0.75, 0.375, 0.75, 0.125, 0.75, 0.125, 0.75, 0.125, 0.75, 0.125, 0.75, 0.375, 0.75, 0.375, 0.75, 0.375, 0.75, 0.375, 0.75, 0.125, 0.75, 0.375, 0.75, 0.375, 0.75, 0.125, 0.75])
me_cube.materials.append(mat_material)
me_cube.materials.append(mat_material_001)
me_cube.materials.append(mat_material_002)
me_cube.use_mirror_vertex_groups = False
me_cube.update()
me_circle_002 = bpy.data.meshes.new('Circle.002')
me_circle_002.from_pydata([(-0.0247, 1.752, 0.0), (-0.2198, 1.733, 0.0), (-0.4074, 1.676, 0.0), (-0.5803, 1.584, 0.0), (-0.7318, 1.459, 0.0), (-0.8562, 1.308, 0.0), (-0.9486, 1.135, 0.0), (-1.005, 0.9474, 0.0), (-1.025, 0.7523, 0.0), (-1.009, 0.5426, 0.0), (0.997, 0.5275, 0.0), (0.9753, 0.7523, 0.0), (0.9561, 0.9474, 0.0), (0.8992, 1.135, 0.0), (0.8068, 1.308, 0.0), (0.6824, 1.459, 0.0), (0.5309, 1.584, 0.0), (0.358, 1.676, 0.0), (0.1704, 1.733, 0.0), (-1.185, 0.4356, 0.0), (-1.336, 0.3112, 0.0), (-1.46, 0.1597, 0.0), (-1.553, -0.01319, 0.0), (-1.61, -0.2008, 0.0), (-1.629, -0.3959, 0.0), (-1.61, -0.591, 0.0), (-1.553, -0.7786, 0.0), (-1.46, -0.9514, 0.0), (-1.336, -1.103, 0.0), (-1.185, -1.227, 0.0), (-1.012, -1.32, 0.0), (-0.8241, -1.377, 0.0), (-0.629, -1.396, 0.0), (-0.4339, -1.377, 0.0), (-0.2463, -1.32, 0.0), (0.01307, -1.242, 0.0), (0.2725, -1.35, 0.0), (0.4601, -1.407, 0.0), (0.6552, -1.426, 0.0), (0.8502, -1.407, 0.0), (1.038, -1.35, 0.0), (1.211, -1.258, 0.0), (1.362, -1.133, 0.0), (1.487, -0.9817, 0.0), (1.579, -0.8088, 0.0), (1.636, -0.6212, 0.0), (1.655, -0.4261, 0.0), (1.636, -0.231, 0.0), (1.579, -0.04341, 0.0), (1.487, 0.1295, 0.0), (1.362, 0.281, 0.0), (1.211, 0.4054, 0.0)], [(1, 0), (2, 1), (3, 2), (4, 3), (5, 4), (6, 5), (7, 6), (8, 7), (9, 8), (11, 10), (12, 11), (13, 12), (14, 13), (15, 14), (16, 15), (17, 16), (18, 17), (0, 18), (20, 19), (21, 20), (22, 21), (23, 22), (24, 23), (25, 24), (26, 25), (27, 26), (28, 27), (29, 28), (30, 29), (31, 30), (32, 31), (33, 32), (34, 33), (35, 34), (10, 51), (37, 36), (38, 37), (39, 38), (40, 39), (41, 40), (42, 41), (43, 42), (44, 43), (45, 44), (46, 45), (47, 46), (48, 47), (49, 48), (50, 49), (51, 50), (19, 9), (36, 35)], [])
_uv = me_circle_002.uv_layers.new(name='UVMap')
_uv.uv.foreach_set('vector', [])
me_circle_002.materials.append(mat_material_003)
me_circle_002.update()

# ---- objects
ob_cube = bpy.data.objects.new('Cube', me_cube)
ob_camera = bpy.data.objects.new('Camera', cam_camera)
ob_circle_001 = bpy.data.objects.new('Circle.001', me_circle_002)

# ---- transforms, parenting, visibility, modifiers, constraints
ob_cube.location = (0.0, 0.0, 0.0)
ob_cube.lock_rotations_4d = False
ob_cube.empty_display_type = 'ARROWS'
ob_cube.lineart.crease_threshold = 0.0
ob_camera.location = (7.359, -6.926, 4.958)
ob_camera.rotation_euler = (1.109, 0.0, 0.8149)
ob_camera.lock_rotations_4d = False
ob_camera.empty_display_type = 'ARROWS'
ob_camera.color = (0.0, 0.0, 0.0, 0.0)
ob_camera.display_type = 'WIRE'
ob_camera.lineart.crease_threshold = 0.0
ob_circle_001.location = (0.1254, -5.765, -0.5861)
ob_circle_001.scale = (0.05094, 0.05094, 0.05094)
_m = ob_circle_001.modifiers.new('Screw', 'SCREW')
_m.iterations = 22
_m.screw_offset = 10.0

# ---- collection membership
col_collection.objects.link(ob_cube)
col_collection.objects.link(ob_camera)
col_collection.objects.link(ob_circle_001)

# ---- scene / render settings (as saved in the file)
scene.camera = ob_camera
scene.frame_start = 1; scene.frame_end = 250; scene.frame_set(1)
scene.render.engine = 'BLENDER_EEVEE_NEXT'
bpy.context.view_layer.update()

# ---- added for rendering (the .blend has no usable light): sun
light_auto_sun = bpy.data.lights.new('AutoSun', 'SUN')
light_auto_sun.energy = 3.0
light_auto_sun.angle = 0.0523599
ob_auto_sun = bpy.data.objects.new('AutoSun', light_auto_sun)
scene.collection.objects.link(ob_auto_sun)
ob_auto_sun.rotation_euler = (0.872665, 0.174533, 0.523599)
bpy.context.view_layer.update()

